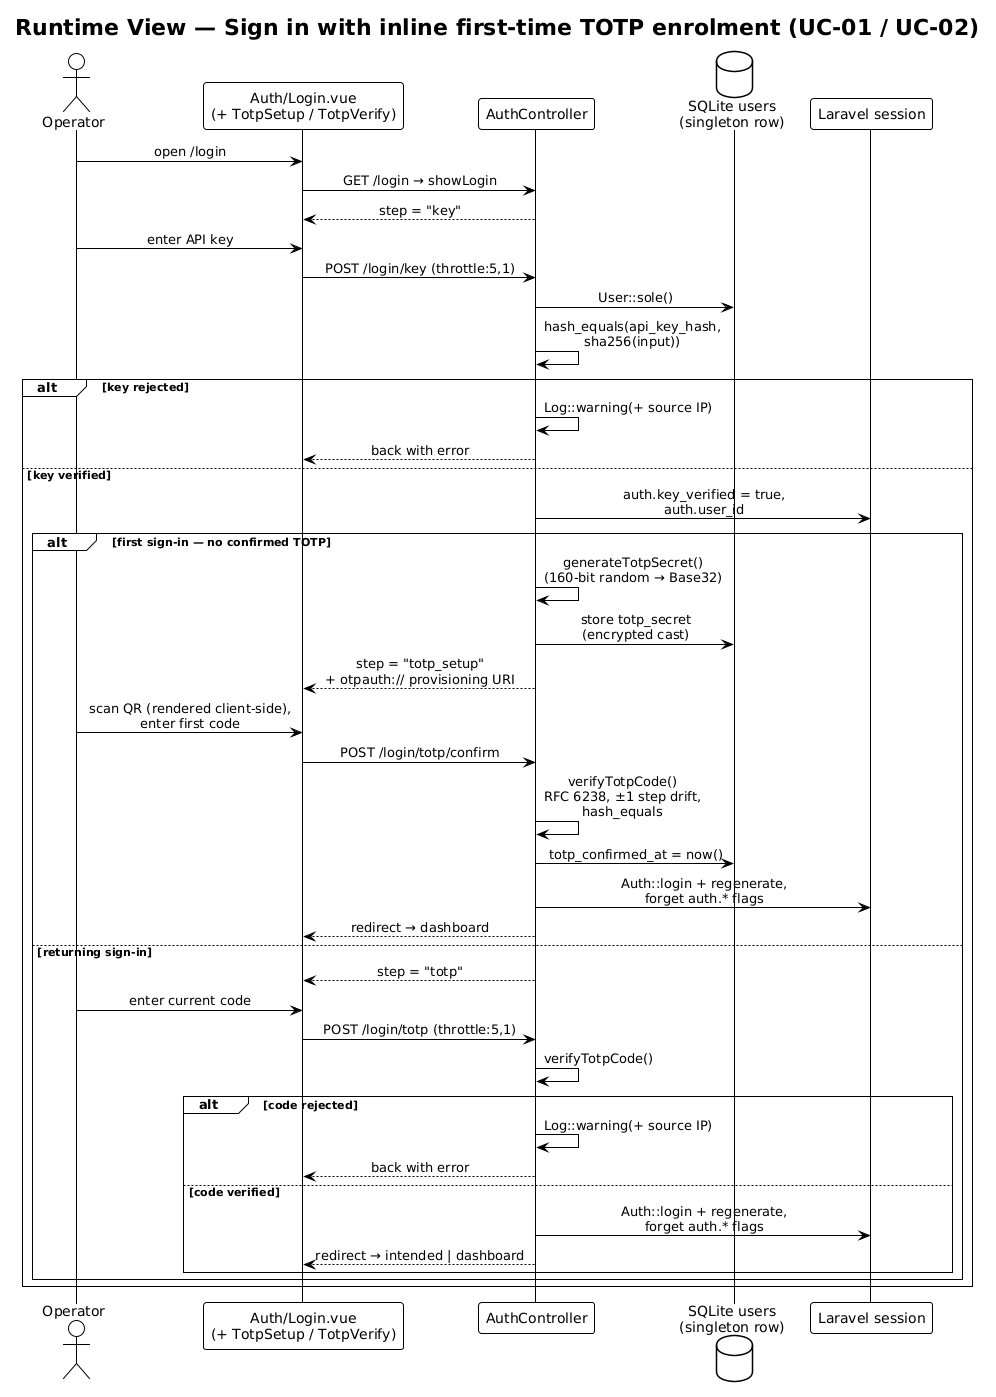

The diagram above was rendered by PlantUML. Its source (embedded in the PNG):
@startuml a06-sign-in
!theme plain
skinparam sequenceMessageAlign center

title Runtime View — Sign in with inline first-time TOTP enrolment (UC-01 / UC-02)

actor Operator as op
participant "Auth/Login.vue\n(+ TotpSetup / TotpVerify)" as ui
participant "AuthController" as auth
database "SQLite users\n(singleton row)" as db
participant "Laravel session" as sess

op -> ui : open /login
ui -> auth : GET /login → showLogin
auth --> ui : step = "key"

op -> ui : enter API key
ui -> auth : POST /login/key (throttle:5,1)
auth -> db : User::sole()
auth -> auth : hash_equals(api_key_hash,\nsha256(input))

alt key rejected
  auth -> auth : Log::warning(+ source IP)
  auth --> ui : back with error
else key verified
  auth -> sess : auth.key_verified = true,\nauth.user_id
  alt first sign-in — no confirmed TOTP
    auth -> auth : generateTotpSecret()\n(160-bit random → Base32)
    auth -> db : store totp_secret\n(encrypted cast)
    auth --> ui : step = "totp_setup"\n+ otpauth:// provisioning URI
    op -> ui : scan QR (rendered client-side),\nenter first code
    ui -> auth : POST /login/totp/confirm
    auth -> auth : verifyTotpCode()\nRFC 6238, ±1 step drift,\nhash_equals
    auth -> db : totp_confirmed_at = now()
    auth -> sess : Auth::login + regenerate,\nforget auth.* flags
    auth --> ui : redirect → dashboard
  else returning sign-in
    auth --> ui : step = "totp"
    op -> ui : enter current code
    ui -> auth : POST /login/totp (throttle:5,1)
    auth -> auth : verifyTotpCode()
    alt code rejected
      auth -> auth : Log::warning(+ source IP)
      auth --> ui : back with error
    else code verified
      auth -> sess : Auth::login + regenerate,\nforget auth.* flags
      auth --> ui : redirect → intended | dashboard
    end
  end
end

@enduml